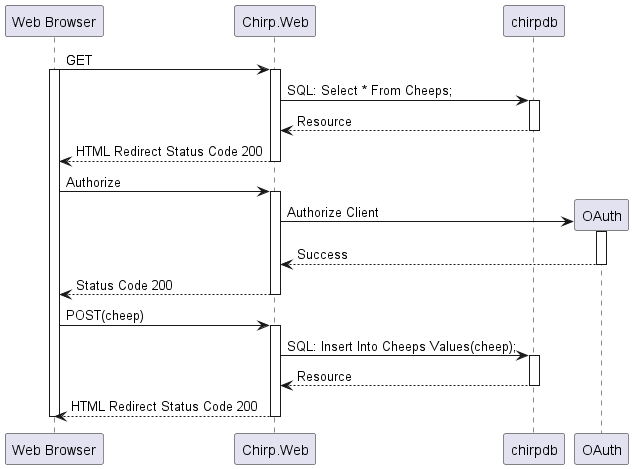

The diagram above was rendered by PlantUML. Its source (embedded in the PNG):
@startuml
participant "Web Browser" as W
participant "Chirp.Web" as C

W -> C: GET
activate W
activate C
C -> chirpdb: SQL: Select * From Cheeps;
activate chirpdb
chirpdb --> C: Resource
deactivate chirpdb
C --> W: HTML Redirect Status Code 200
deactivate C

W -> C: Authorize
activate C
C -> OAuth ** : Authorize Client
activate OAuth
OAuth --> C: Success
deactivate OAuth
C --> W: Status Code 200
deactivate C

W -> C: POST(cheep)
activate C
C -> chirpdb: SQL: Insert Into Cheeps Values(cheep);
activate chirpdb
chirpdb --> C: Resource
deactivate chirpdb
C --> W: HTML Redirect Status Code 200
deactivate C
deactivate W

@enduml